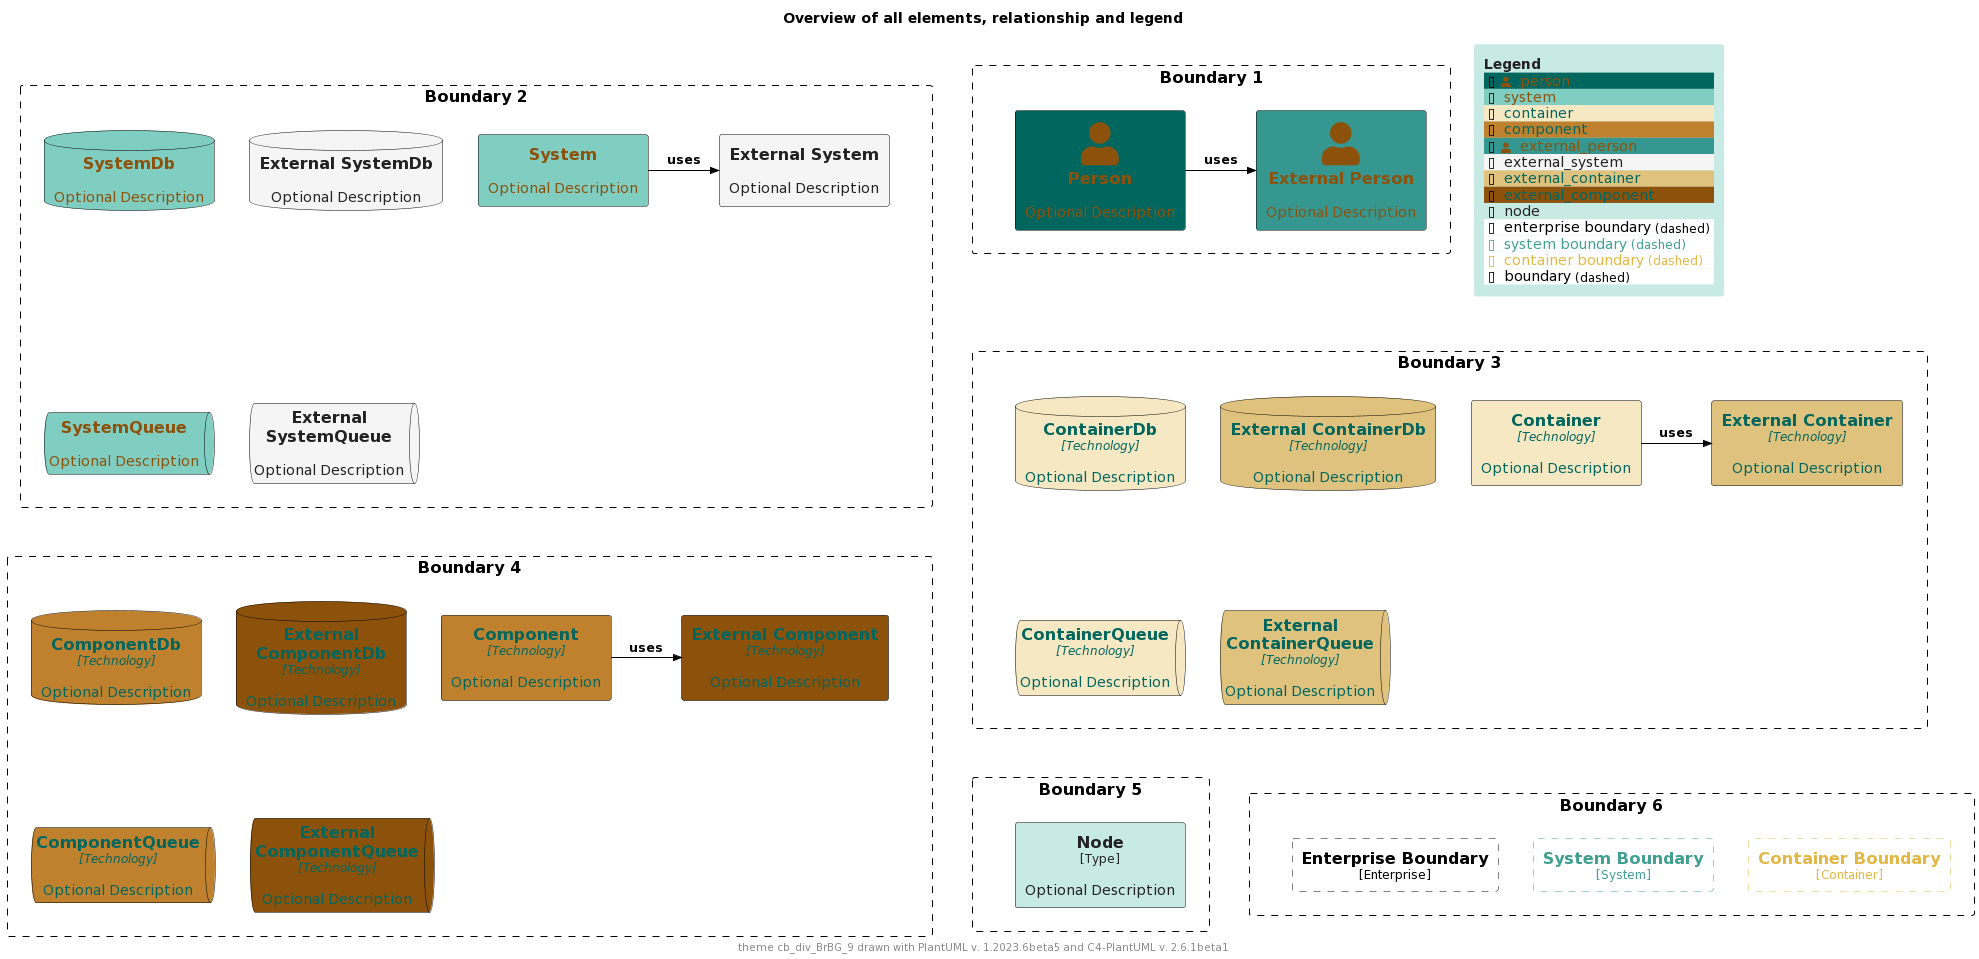

The diagram above was rendered by PlantUML. Its source (embedded in the PNG):
@startuml
'Theme: "puml-theme-cb_div_BrBG_9.puml"
'Theme colors
' Metadata
' Created: 2023-05-02 23:42:45.567817+00:00
!$COLOR_TEXT_FALLBACK_COLOR ?= "#000000"
!$COLOR_BORDER_COLOR="#000000"

' HEADER
!$DEFAULT_NORMAL_FONT_SIZE ?= 12
!$DEFAULT_SMALL_FONT_SIZE ?= 8

' stereotype and technology font size
!$STEREOTYPE_FONT_SIZE ?= $DEFAULT_NORMAL_FONT_SIZE
!$TECHN_FONT_SIZE ?= $DEFAULT_NORMAL_FONT_SIZE
!$ARROW_FONT_SIZE ?= $DEFAULT_NORMAL_FONT_SIZE

' (default) boundary related colors and style
!$BOUNDARY_COLOR ?= $COLOR_BORDER_COLOR
!$BOUNDARY_BG_COLOR ?= "solid"
!$BOUNDARY_BORDER_STYLE ?= "dashed"

' THEME COLORS
!$THEME = "cb_div_BrBG_9"

!function $textcolor($bgColor)
!if $bgColor == $COLOR_INDEX_0 || $bgColor == $COLOR_INDEX_1 || $bgColor == $COLOR_INDEX_2 || $bgColor == $COLOR_INDEX_3
!return $COLOR_INDEX_8
!elseif $bgColor == $COLOR_INDEX_6 || $bgColor == $COLOR_INDEX_7 || $bgColor == $COLOR_INDEX_8
!return $COLOR_INDEX_0
!elseif %is_light($bgColor)
!return "#222222"
!elseif %is_dark($bgColor)
!return "#dddddd"
!else
!return $COLOR_TEXT_FALLBACK_COLOR
!endif
!endfunction

!$COLOR_INDEX_0="#8C510A"
!$COLOR_INDEX_1="#BF812D"
!$COLOR_INDEX_2="#DFC27D"
!$COLOR_INDEX_3="#F6E8C3"
!$COLOR_INDEX_4="#F5F5F5"
!$COLOR_INDEX_5="#C7EAE5"
!$COLOR_INDEX_6="#80CDC1"
!$COLOR_INDEX_7="#35978F"
!$COLOR_INDEX_8="#01665E"

!$COLOR_TEXT_LIGHT=$COLOR_INDEX_0
!$COLOR_TEXT_DARK=$COLOR_INDEX_8
!$COLOR_TEXT_NEUTRAL=$textcolor($COLOR_INDEX_4)
!$COLOR_REL_COLOR=$textcolor($COLOR_INDEX_8)

' person related colors
!$PERSON_BG_COLOR ?= $COLOR_INDEX_8
!$PERSON_FONT_COLOR ?= $textcolor($PERSON_BG_COLOR)
!$PERSON_BORDER_COLOR ?= $COLOR_BORDER_COLOR

' external person related colors
!$EXTERNAL_PERSON_BG_COLOR ?= $COLOR_INDEX_7
!$EXTERNAL_PERSON_FONT_COLOR ?= $textcolor($EXTERNAL_PERSON_BG_COLOR)
!$EXTERNAL_PERSON_BORDER_COLOR ?= $COLOR_BORDER_COLOR

' system related colors
!$SYSTEM_BG_COLOR ?= $COLOR_INDEX_6
!$SYSTEM_FONT_COLOR ?= $textcolor($SYSTEM_BG_COLOR)
!$SYSTEM_BORDER_COLOR ?= $COLOR_BORDER_COLOR

' external system related colors
!$EXTERNAL_SYSTEM_BG_COLOR ?= $COLOR_INDEX_4
!$EXTERNAL_SYSTEM_FONT_COLOR ?= $textcolor($EXTERNAL_SYSTEM_BG_COLOR)
!$EXTERNAL_SYSTEM_BORDER_COLOR ?= $COLOR_BORDER_COLOR

' container related colors
!$CONTAINER_BG_COLOR ?= $COLOR_INDEX_3
!$CONTAINER_FONT_COLOR ?= $textcolor($CONTAINER_BG_COLOR)
!$CONTAINER_BORDER_COLOR ?= $COLOR_BORDER_COLOR

' external container related colors
!$EXTERNAL_CONTAINER_BG_COLOR ?= $COLOR_INDEX_2
!$EXTERNAL_CONTAINER_FONT_COLOR ?= $textcolor($EXTERNAL_CONTAINER_BG_COLOR)
!$EXTERNAL_CONTAINER_BORDER_COLOR ?= $COLOR_BORDER_COLOR

' component related colors
!$COMPONENT_BG_COLOR ?= $COLOR_INDEX_1
!$COMPONENT_FONT_COLOR ?= $textcolor($COMPONENT_BG_COLOR)
!$COMPONENT_BORDER_COLOR ?= $COLOR_BORDER_COLOR

' external component related colors
!$EXTERNAL_COMPONENT_BG_COLOR ?= $COLOR_INDEX_0
!$EXTERNAL_COMPONENT_FONT_COLOR ?= $textcolor($EXTERNAL_COMPONENT_BG_COLOR)
!$EXTERNAL_COMPONENT_BORDER_COLOR ?= $COLOR_BORDER_COLOR

' node related colors
!$NODE_BG_COLOR ?= $COLOR_INDEX_5
!$NODE_FONT_COLOR ?= $textcolor($NODE_BG_COLOR)
!$NODE_BORDER_COLOR ?= $COLOR_BORDER_COLOR

' legend colors and sizes
!$LEGEND_TITLE_COLOR ?= $textcolor($COLOR_INDEX_5)
!$LEGEND_FONT_COLOR ?= $textcolor($COLOR_INDEX_5)
!$LEGEND_BG_COLOR ?= $COLOR_INDEX_5
!$LEGEND_BORDER_COLOR ?= $COLOR_INDEX_5
!$LEGEND_DARK_COLOR ?= $COLOR_TEXT_DARK
!$LEGEND_LIGHT_COLOR ?= $COLOR_TEXT_LIGHT

' sketch related colors, font and texts
!$SKETCH_FONT_COLOR ?= $COLOR_INDEX_8
!$SKETCH_WARNING_COLOR ?= $COLOR_INDEX_0

' FOOTER
' default text color of all elements
!$ELEMENT_FONT_COLOR ?= $COLOR_TEXT_FALLBACK_COLOR

' arrow related colors and text size
!$ARROW_COLOR ?= $COLOR_TEXT_FALLBACK_COLOR
!$ARROW_FONT_COLOR ?= $COLOR_TEXT_FALLBACK_COLOR

' system boundary related colors and style
!$SYSTEM_BOUNDARY_COLOR ?= %darken($SYSTEM_BG_COLOR, 33)
!$SYSTEM_BOUNDARY_BG_COLOR ?= $BOUNDARY_BG_COLOR
!$SYSTEM_BOUNDARY_BORDER_STYLE ?= $BOUNDARY_BORDER_STYLE

' enterprise boundary related colors and style
!$ENTERPRISE_BOUNDARY_COLOR ?= $BOUNDARY_COLOR
!$ENTERPRISE_BOUNDARY_BG_COLOR ?= $BOUNDARY_BG_COLOR
!$ENTERPRISE_BOUNDARY_BORDER_STYLE ?= $BOUNDARY_BORDER_STYLE

' container boundary related colors and style
!$CONTAINER_BOUNDARY_COLOR ?= %darken($CONTAINER_BG_COLOR, 33)
!$CONTAINER_BOUNDARY_BG_COLOR ?= $BOUNDARY_BG_COLOR
!$CONTAINER_BOUNDARY_BORDER_STYLE ?= $BOUNDARY_BORDER_STYLE

' Sketch related settings
!$LEGEND_DETAILS_SMALL_SIZE ?= $DEFAULT_SMALL_FONT_SIZE
!$LEGEND_DETAILS_NORMAL_SIZE ?= $DEFAULT_NORMAL_FONT_SIZE

' legend related texts
!$LEGEND_SHADOW_TEXT ?= "shadow"
!$LEGEND_NO_SHADOW_TEXT ?= "no shadow"
!$LEGEND_NO_FONT_BG_TEXT ?= "last text and back color"
!$LEGEND_NO_FONT_TEXT ?= "last text color"
!$LEGEND_NO_BG_TEXT ?= "last back color"
!$LEGEND_NO_LINE_TEXT ?= "last line color"
!$LEGEND_ROUNDED_BOX ?= "rounded box"
!$LEGEND_EIGHT_SIDED ?= "eight sided"
!$LEGEND_DOTTED_LINE ?= "dotted"
!$LEGEND_DASHED_LINE ?= "dashed"
!$LEGEND_BOLD_LINE ?= "bold"
!$LEGEND_BOUNDARY ?= "boundary"
!$LEGEND_DASHED_BOUNDARY ?= "dashed"
' transparent is ignored, produces smaller legends
' !$LEGEND_DASHED_TRANSPARENT_BOUNDARY ?= "dashed, transparent"
!$LEGEND_DASHED_TRANSPARENT_BOUNDARY ?= "dashed"

' Sketch
!$SKETCH_BG_COLOR ?= "transparent"
!$SKETCH_FONT_NAME ?= "Gochi Hand"
!$SKETCH_FOOTER_WARNING ?= "Warning:"
!$SKETCH_FOOTER_TEXT ?= "Created for discussion, needs to be validated"

' size of rectangle shape corner markers
!$ROUNDED_BOX_SIZE ?= 25
!$EIGHT_SIDED_SIZE ?= 18


' Elements


' displays all elements, relationship and legend (can be included in the theme test)
!if %variable_exists("RELATIVE_INCLUDE")
  !include %get_variable_value("RELATIVE_INCLUDE")/C4_Component.puml
  !include %get_variable_value("RELATIVE_INCLUDE")/C4_Deployment.puml
!else
  !include https://raw.githubusercontent.com/plantuml-stdlib/C4-PlantUML/master/C4_Component.puml
  !include https://raw.githubusercontent.com/plantuml-stdlib/C4-PlantUML/master/C4_Deployment.puml
!endif

SetDefaultLegendEntries("person\nsystem\ncontainer\ncomponent\nexternal_person\nexternal_system\nexternal_container\nexternal_component\nnode\nenterprise_boundary\nsystem_boundary\ncontainer_boundary\nboundary")

title Overview of all elements, relationship and legend

footer theme $THEME drawn with PlantUML v. %version() and C4-PlantUML v. C4Version()

Boundary(b2, "Boundary 2") {
  System(system, "System", "Optional Description")
  System_Ext(externalSystem, "External System", "Optional Description")
  Rel_R(system, externalSystem, "uses")

  SystemDb(systemDb, "SystemDb", "Optional Description")
  SystemDb_Ext(externalSystemDb, "External SystemDb", "Optional Description")
  SystemQueue(systemQueue, "SystemQueue", "Optional Description")
  SystemQueue_Ext(externalSystemQueue, "External SystemQueue", "Optional Description")    
}

Boundary(b1, "Boundary 1") {
  Person(person, "Person", "Optional Description")
  Person_Ext(externalPerson, "External Person", "Optional Description")
  Rel_R(person, externalPerson, "uses")
}

Boundary(b3, "Boundary 3") {
  Container(container, "Container", "Technology", "Optional Description")
  Container_Ext(externalContainer, "External Container", "Technology", "Optional Description")
  Rel_R(container, externalContainer, "uses")

  ContainerDb(containerDb, "ContainerDb", "Technology", "Optional Description")
  ContainerDb_Ext(externalContainerDb, "External ContainerDb", "Technology", "Optional Description")
  ContainerQueue(containerQueue, "ContainerQueue", "Technology", "Optional Description")
  ContainerQueue_Ext(externalContainerQueue, "External ContainerQueue", "Technology", "Optional Description")
}

Boundary(b4, "Boundary 4") {
  Component(component, "Component", "Technology", "Optional Description")
  Component_Ext(externalComponent, "External Component", "Technology", "Optional Description")
  Rel_R(component, externalComponent, "uses")

  ComponentDb(componentDb, "ComponentDb", "Technology", "Optional Description")
  ComponentDb_Ext(externalComponentDb, "External ComponentDb", "Technology", "Optional Description")
  ComponentQueue(componentQueue, "ComponentQueue", "Technology", "Optional Description")
  ComponentQueue_Ext(externalComponentQueue, "External ComponentQueue", "Technology", "Optional Description")
}

Boundary(b5, "Boundary 5") {
  Node(node, "Node", "Type", "Optional Description")
}

Boundary(b6, "Boundary 6") {
  Enterprise_Boundary(eb, "Enterprise Boundary") {
  }

  System_Boundary(sb, "System Boundary") {
  }

  Container_Boundary(cb, "Container Boundary") {
  }

  Lay_R(eb,sb)
  Lay_R(sb,cb)
}

Lay_D(b2,b3)
Lay_R(b2,b1)
Lay_D(b3,b4)
Lay_D(b4,b5)
Lay_R(b5,b6)

SHOW_FLOATING_LEGEND()
@enduml